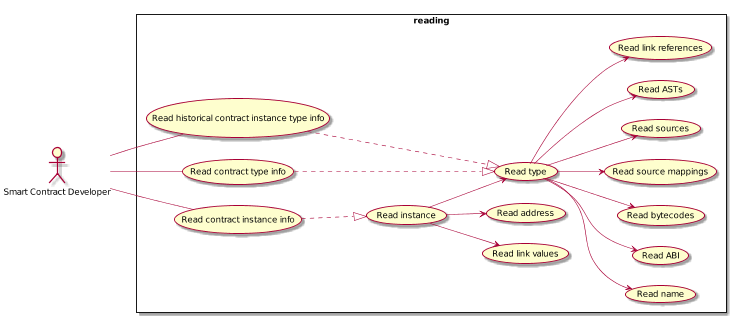

The diagram above was rendered by PlantUML. Its source (embedded in the PNG):
@startuml
scale 0.60
left to right direction

:Smart Contract Developer: as :SmartContractDev:

rectangle reading {
  (Read contract instance info) as (ReadContractInstance)
  (Read contract type info) as (ReadContractType)
  (Read historical contract instance type info) as (ReadHistoricalInstanceType)

  (Read instance) as (ReadInstanceData)
  (Read type) as (ReadTypeData)

  ReadInstanceData <|.up. ReadContractInstance
  ReadTypeData <|.up.. ReadContractType
  ReadTypeData <|.up.. ReadHistoricalInstanceType

  (Read name) as (ReadName)
  (Read ABI) as (ReadABI)
  (Read bytecodes) as (ReadBytecodes)
  (Read source mappings) as (ReadSourceMaps)
  (Read link values) as (ReadLinkVals)
  (Read sources) as (ReadSources)
  (Read ASTs) as (ReadASTs)

  (Read link references) as (ReadLinkRefs)
  (Read address) as (ReadAddress)

  ReadTypeData --> ReadName
  ReadTypeData --> ReadABI
  ReadTypeData --> ReadBytecodes
  ReadTypeData --> ReadSourceMaps
  ReadTypeData --> ReadLinkRefs
  ReadTypeData --> ReadSources
  ReadTypeData --> ReadASTs

  ReadInstanceData --> ReadTypeData
  ReadInstanceData --> ReadLinkVals
  ReadInstanceData --> ReadAddress
}

SmartContractDev -- ReadContractInstance
SmartContractDev -- ReadContractType
SmartContractDev -- ReadHistoricalInstanceType

@enduml